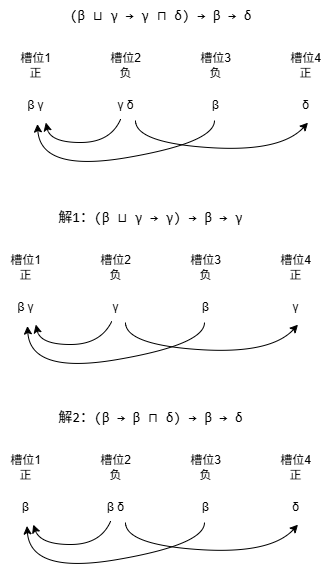

The diagram above was exported from draw.io. Its source (the exported page's mxGraphModel, read from the mxfile embedded in the PNG):
<mxGraphModel dx="405" dy="851" grid="1" gridSize="10" guides="1" tooltips="1" connect="1" arrows="1" fold="1" page="1" pageScale="1" pageWidth="850" pageHeight="1100" math="0" shadow="0">
  <root>
    <mxCell id="0" />
    <mxCell id="1" parent="0" />
    <mxCell id="2" value="槽位1&lt;div&gt;正&lt;/div&gt;" style="text;html=1;align=center;verticalAlign=middle;resizable=0;points=[];autosize=1;strokeColor=none;fillColor=none;labelBackgroundColor=default;" parent="1" vertex="1">
      <mxGeometry x="10" y="45" width="50" height="40" as="geometry" />
    </mxCell>
    <mxCell id="3" value="槽位2&lt;div&gt;负&lt;/div&gt;" style="text;html=1;align=center;verticalAlign=middle;resizable=0;points=[];autosize=1;strokeColor=none;fillColor=none;labelBackgroundColor=default;" parent="1" vertex="1">
      <mxGeometry x="100" y="45" width="50" height="40" as="geometry" />
    </mxCell>
    <mxCell id="4" value="槽位3&lt;div&gt;负&lt;/div&gt;" style="text;html=1;align=center;verticalAlign=middle;resizable=0;points=[];autosize=1;strokeColor=none;fillColor=none;labelBackgroundColor=default;" parent="1" vertex="1">
      <mxGeometry x="190" y="45" width="50" height="40" as="geometry" />
    </mxCell>
    <mxCell id="5" value="槽位4&lt;div&gt;正&lt;/div&gt;" style="text;html=1;align=center;verticalAlign=middle;resizable=0;points=[];autosize=1;strokeColor=none;fillColor=none;labelBackgroundColor=default;" parent="1" vertex="1">
      <mxGeometry x="280" y="45" width="50" height="40" as="geometry" />
    </mxCell>
    <mxCell id="6" value="β γ" style="text;html=1;align=center;verticalAlign=middle;resizable=0;points=[];autosize=1;strokeColor=none;fillColor=none;labelBackgroundColor=default;" parent="1" vertex="1">
      <mxGeometry x="15" y="90" width="40" height="30" as="geometry" />
    </mxCell>
    <mxCell id="7" value="&lt;span style=&quot;color: rgb(0, 0, 0);&quot;&gt;γ&amp;nbsp;&lt;/span&gt;δ" style="text;html=1;align=center;verticalAlign=middle;resizable=0;points=[];autosize=1;strokeColor=none;fillColor=none;labelBackgroundColor=default;" parent="1" vertex="1">
      <mxGeometry x="105" y="90" width="40" height="30" as="geometry" />
    </mxCell>
    <mxCell id="10" value="&lt;span style=&quot;color: rgb(0, 0, 0);&quot;&gt;β&lt;/span&gt;" style="text;html=1;align=center;verticalAlign=middle;resizable=0;points=[];autosize=1;strokeColor=none;fillColor=none;labelBackgroundColor=default;" parent="1" vertex="1">
      <mxGeometry x="200" y="90" width="30" height="30" as="geometry" />
    </mxCell>
    <mxCell id="11" value="&lt;span style=&quot;color: rgb(0, 0, 0);&quot;&gt;δ&lt;/span&gt;" style="text;html=1;align=center;verticalAlign=middle;resizable=0;points=[];autosize=1;strokeColor=none;fillColor=none;labelBackgroundColor=default;" parent="1" vertex="1">
      <mxGeometry x="290" y="90" width="30" height="30" as="geometry" />
    </mxCell>
    <mxCell id="13" value="" style="curved=1;endArrow=classic;html=1;entryX=0.757;entryY=1.07;entryDx=0;entryDy=0;entryPerimeter=0;exitX=0.378;exitY=0.957;exitDx=0;exitDy=0;exitPerimeter=0;labelBackgroundColor=default;" parent="1" source="7" target="6" edge="1">
      <mxGeometry width="50" height="50" relative="1" as="geometry">
        <mxPoint x="130" y="120" as="sourcePoint" />
        <mxPoint x="180" y="70" as="targetPoint" />
        <Array as="points">
          <mxPoint x="110" y="142" />
          <mxPoint x="50" y="142" />
        </Array>
      </mxGeometry>
    </mxCell>
    <mxCell id="14" value="" style="curved=1;endArrow=classic;html=1;entryX=0.548;entryY=1.116;entryDx=0;entryDy=0;entryPerimeter=0;labelBackgroundColor=default;" parent="1" target="6" edge="1">
      <mxGeometry width="50" height="50" relative="1" as="geometry">
        <mxPoint x="214" y="120" as="sourcePoint" />
        <mxPoint x="120" y="121" as="targetPoint" />
        <Array as="points">
          <mxPoint x="214" y="142" />
          <mxPoint x="40" y="172" />
        </Array>
      </mxGeometry>
    </mxCell>
    <mxCell id="15" value="" style="curved=1;endArrow=classic;html=1;entryX=0.584;entryY=1.07;entryDx=0;entryDy=0;entryPerimeter=0;labelBackgroundColor=default;" parent="1" target="11" edge="1">
      <mxGeometry width="50" height="50" relative="1" as="geometry">
        <mxPoint x="135" y="120" as="sourcePoint" />
        <mxPoint x="50" y="122" as="targetPoint" />
        <Array as="points">
          <mxPoint x="135" y="142" />
          <mxPoint x="280" y="152" />
        </Array>
      </mxGeometry>
    </mxCell>
    <mxCell id="16" value="&lt;div style=&quot;color: rgb(0, 0, 0); font-family: Consolas, &amp;quot;Courier New&amp;quot;, monospace; font-size: 14px; line-height: 19px; white-space-collapse: preserve;&quot;&gt;&lt;span style=&quot;color: #000000;&quot;&gt;(β ⊔ γ → γ ⊓ δ) → β → δ&lt;/span&gt;&lt;/div&gt;" style="text;html=1;align=center;verticalAlign=middle;resizable=0;points=[];autosize=1;strokeColor=none;fillColor=none;labelBackgroundColor=default;" parent="1" vertex="1">
      <mxGeometry x="55" width="210" height="30" as="geometry" />
    </mxCell>
    <mxCell id="17" value="槽位1&lt;div&gt;正&lt;/div&gt;" style="text;html=1;align=center;verticalAlign=middle;resizable=0;points=[];autosize=1;strokeColor=none;fillColor=none;labelBackgroundColor=default;" parent="1" vertex="1">
      <mxGeometry y="247" width="50" height="40" as="geometry" />
    </mxCell>
    <mxCell id="18" value="槽位2&lt;div&gt;负&lt;/div&gt;" style="text;html=1;align=center;verticalAlign=middle;resizable=0;points=[];autosize=1;strokeColor=none;fillColor=none;labelBackgroundColor=default;" parent="1" vertex="1">
      <mxGeometry x="90" y="247" width="50" height="40" as="geometry" />
    </mxCell>
    <mxCell id="19" value="槽位3&lt;div&gt;负&lt;/div&gt;" style="text;html=1;align=center;verticalAlign=middle;resizable=0;points=[];autosize=1;strokeColor=none;fillColor=none;labelBackgroundColor=default;" parent="1" vertex="1">
      <mxGeometry x="180" y="247" width="50" height="40" as="geometry" />
    </mxCell>
    <mxCell id="20" value="槽位4&lt;div&gt;正&lt;/div&gt;" style="text;html=1;align=center;verticalAlign=middle;resizable=0;points=[];autosize=1;strokeColor=none;fillColor=none;labelBackgroundColor=default;" parent="1" vertex="1">
      <mxGeometry x="270" y="247" width="50" height="40" as="geometry" />
    </mxCell>
    <mxCell id="21" value="β γ" style="text;html=1;align=center;verticalAlign=middle;resizable=0;points=[];autosize=1;strokeColor=none;fillColor=none;labelBackgroundColor=default;" parent="1" vertex="1">
      <mxGeometry x="5" y="292" width="40" height="30" as="geometry" />
    </mxCell>
    <mxCell id="22" value="&lt;span style=&quot;color: rgb(0, 0, 0);&quot;&gt;γ&lt;/span&gt;" style="text;html=1;align=center;verticalAlign=middle;resizable=0;points=[];autosize=1;strokeColor=none;fillColor=none;labelBackgroundColor=default;" parent="1" vertex="1">
      <mxGeometry x="100" y="292" width="30" height="30" as="geometry" />
    </mxCell>
    <mxCell id="23" value="&lt;span style=&quot;color: rgb(0, 0, 0);&quot;&gt;β&lt;/span&gt;" style="text;html=1;align=center;verticalAlign=middle;resizable=0;points=[];autosize=1;strokeColor=none;fillColor=none;labelBackgroundColor=default;" parent="1" vertex="1">
      <mxGeometry x="190" y="292" width="30" height="30" as="geometry" />
    </mxCell>
    <mxCell id="24" value="&lt;span style=&quot;color: rgb(0, 0, 0);&quot;&gt;γ&lt;/span&gt;" style="text;html=1;align=center;verticalAlign=middle;resizable=0;points=[];autosize=1;strokeColor=none;fillColor=none;labelBackgroundColor=default;" parent="1" vertex="1">
      <mxGeometry x="280" y="292" width="30" height="30" as="geometry" />
    </mxCell>
    <mxCell id="25" value="" style="curved=1;endArrow=classic;html=1;entryX=0.757;entryY=1.07;entryDx=0;entryDy=0;entryPerimeter=0;exitX=0.378;exitY=0.957;exitDx=0;exitDy=0;exitPerimeter=0;labelBackgroundColor=default;" parent="1" source="22" target="21" edge="1">
      <mxGeometry width="50" height="50" relative="1" as="geometry">
        <mxPoint x="120" y="322" as="sourcePoint" />
        <mxPoint x="170" y="272" as="targetPoint" />
        <Array as="points">
          <mxPoint x="100" y="344" />
          <mxPoint x="40" y="344" />
        </Array>
      </mxGeometry>
    </mxCell>
    <mxCell id="26" value="" style="curved=1;endArrow=classic;html=1;entryX=0.548;entryY=1.116;entryDx=0;entryDy=0;entryPerimeter=0;labelBackgroundColor=default;" parent="1" target="21" edge="1">
      <mxGeometry width="50" height="50" relative="1" as="geometry">
        <mxPoint x="204" y="322" as="sourcePoint" />
        <mxPoint x="110" y="323" as="targetPoint" />
        <Array as="points">
          <mxPoint x="204" y="344" />
          <mxPoint x="30" y="374" />
        </Array>
      </mxGeometry>
    </mxCell>
    <mxCell id="27" value="" style="curved=1;endArrow=classic;html=1;entryX=0.584;entryY=1.07;entryDx=0;entryDy=0;entryPerimeter=0;labelBackgroundColor=default;" parent="1" target="24" edge="1">
      <mxGeometry width="50" height="50" relative="1" as="geometry">
        <mxPoint x="125" y="322" as="sourcePoint" />
        <mxPoint x="40" y="324" as="targetPoint" />
        <Array as="points">
          <mxPoint x="125" y="344" />
          <mxPoint x="270" y="354" />
        </Array>
      </mxGeometry>
    </mxCell>
    <mxCell id="28" value="&lt;div style=&quot;color: rgb(0, 0, 0); font-family: Consolas, &amp;quot;Courier New&amp;quot;, monospace; font-size: 14px; line-height: 19px; white-space-collapse: preserve;&quot;&gt;&lt;span style=&quot;color: rgb(0, 0, 0);&quot;&gt;解1：&lt;/span&gt;&lt;span style=&quot;color: rgb(0, 0, 0);&quot;&gt;(β ⊔ γ → γ) → β → γ&lt;/span&gt;&lt;/div&gt;" style="text;html=1;align=center;verticalAlign=middle;resizable=0;points=[];autosize=1;strokeColor=none;fillColor=none;labelBackgroundColor=default;" parent="1" vertex="1">
      <mxGeometry x="45" y="202" width="210" height="30" as="geometry" />
    </mxCell>
    <mxCell id="29" value="槽位1&lt;div&gt;正&lt;/div&gt;" style="text;html=1;align=center;verticalAlign=middle;resizable=0;points=[];autosize=1;strokeColor=none;fillColor=none;labelBackgroundColor=default;" parent="1" vertex="1">
      <mxGeometry y="447" width="50" height="40" as="geometry" />
    </mxCell>
    <mxCell id="30" value="槽位2&lt;div&gt;负&lt;/div&gt;" style="text;html=1;align=center;verticalAlign=middle;resizable=0;points=[];autosize=1;strokeColor=none;fillColor=none;labelBackgroundColor=default;" parent="1" vertex="1">
      <mxGeometry x="90" y="447" width="50" height="40" as="geometry" />
    </mxCell>
    <mxCell id="31" value="槽位3&lt;div&gt;负&lt;/div&gt;" style="text;html=1;align=center;verticalAlign=middle;resizable=0;points=[];autosize=1;strokeColor=none;fillColor=none;labelBackgroundColor=default;" parent="1" vertex="1">
      <mxGeometry x="180" y="447" width="50" height="40" as="geometry" />
    </mxCell>
    <mxCell id="32" value="槽位4&lt;div&gt;正&lt;/div&gt;" style="text;html=1;align=center;verticalAlign=middle;resizable=0;points=[];autosize=1;strokeColor=none;fillColor=none;labelBackgroundColor=default;" parent="1" vertex="1">
      <mxGeometry x="270" y="447" width="50" height="40" as="geometry" />
    </mxCell>
    <mxCell id="33" value="β" style="text;html=1;align=center;verticalAlign=middle;resizable=0;points=[];autosize=1;strokeColor=none;fillColor=none;labelBackgroundColor=default;" parent="1" vertex="1">
      <mxGeometry x="10" y="492" width="30" height="30" as="geometry" />
    </mxCell>
    <mxCell id="34" value="&lt;span style=&quot;color: rgb(0, 0, 0);&quot;&gt;&lt;span style=&quot;color: rgb(0, 0, 0);&quot;&gt;β&lt;/span&gt;&amp;nbsp;&lt;/span&gt;δ" style="text;html=1;align=center;verticalAlign=middle;resizable=0;points=[];autosize=1;strokeColor=none;fillColor=none;labelBackgroundColor=default;" parent="1" vertex="1">
      <mxGeometry x="95" y="492" width="40" height="30" as="geometry" />
    </mxCell>
    <mxCell id="35" value="&lt;span style=&quot;color: rgb(0, 0, 0);&quot;&gt;β&lt;/span&gt;" style="text;html=1;align=center;verticalAlign=middle;resizable=0;points=[];autosize=1;strokeColor=none;fillColor=none;labelBackgroundColor=default;" parent="1" vertex="1">
      <mxGeometry x="190" y="492" width="30" height="30" as="geometry" />
    </mxCell>
    <mxCell id="36" value="&lt;span style=&quot;color: rgb(0, 0, 0);&quot;&gt;δ&lt;/span&gt;" style="text;html=1;align=center;verticalAlign=middle;resizable=0;points=[];autosize=1;strokeColor=none;fillColor=none;labelBackgroundColor=default;" parent="1" vertex="1">
      <mxGeometry x="280" y="492" width="30" height="30" as="geometry" />
    </mxCell>
    <mxCell id="37" value="" style="curved=1;endArrow=classic;html=1;entryX=0.757;entryY=1.07;entryDx=0;entryDy=0;entryPerimeter=0;exitX=0.378;exitY=0.957;exitDx=0;exitDy=0;exitPerimeter=0;labelBackgroundColor=default;" parent="1" source="34" target="33" edge="1">
      <mxGeometry width="50" height="50" relative="1" as="geometry">
        <mxPoint x="120" y="522" as="sourcePoint" />
        <mxPoint x="170" y="472" as="targetPoint" />
        <Array as="points">
          <mxPoint x="100" y="544" />
          <mxPoint x="40" y="544" />
        </Array>
      </mxGeometry>
    </mxCell>
    <mxCell id="38" value="" style="curved=1;endArrow=classic;html=1;entryX=0.548;entryY=1.116;entryDx=0;entryDy=0;entryPerimeter=0;labelBackgroundColor=default;" parent="1" target="33" edge="1">
      <mxGeometry width="50" height="50" relative="1" as="geometry">
        <mxPoint x="204" y="522" as="sourcePoint" />
        <mxPoint x="110" y="523" as="targetPoint" />
        <Array as="points">
          <mxPoint x="204" y="544" />
          <mxPoint x="30" y="574" />
        </Array>
      </mxGeometry>
    </mxCell>
    <mxCell id="39" value="" style="curved=1;endArrow=classic;html=1;entryX=0.584;entryY=1.07;entryDx=0;entryDy=0;entryPerimeter=0;labelBackgroundColor=default;" parent="1" target="36" edge="1">
      <mxGeometry width="50" height="50" relative="1" as="geometry">
        <mxPoint x="125" y="522" as="sourcePoint" />
        <mxPoint x="40" y="524" as="targetPoint" />
        <Array as="points">
          <mxPoint x="125" y="544" />
          <mxPoint x="270" y="554" />
        </Array>
      </mxGeometry>
    </mxCell>
    <mxCell id="40" value="&lt;div style=&quot;color: rgb(0, 0, 0); font-family: Consolas, &amp;quot;Courier New&amp;quot;, monospace; font-size: 14px; line-height: 19px; white-space-collapse: preserve;&quot;&gt;&lt;span style=&quot;color: rgb(0, 0, 0);&quot;&gt;解2：&lt;/span&gt;&lt;span style=&quot;color: rgb(0, 0, 0);&quot;&gt;(β → β ⊓ δ) → β → δ&lt;/span&gt;&lt;/div&gt;" style="text;html=1;align=center;verticalAlign=middle;resizable=0;points=[];autosize=1;strokeColor=none;fillColor=none;labelBackgroundColor=default;" parent="1" vertex="1">
      <mxGeometry x="45" y="402" width="210" height="30" as="geometry" />
    </mxCell>
  </root>
</mxGraphModel>